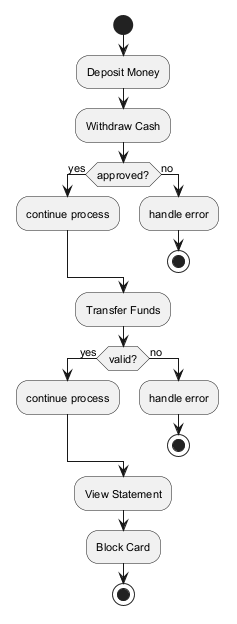

The diagram above was rendered by PlantUML. Its source (embedded in the PNG):
@startuml
skinparam defaultFontSize 11
start
:Deposit Money;
:Withdraw Cash;
if (approved?) then (yes)
:continue process;
else (no)
:handle error;
stop
endif
:Transfer Funds;
if (valid?) then (yes)
:continue process;
else (no)
:handle error;
stop
endif
:View Statement;
:Block Card;
stop
@enduml